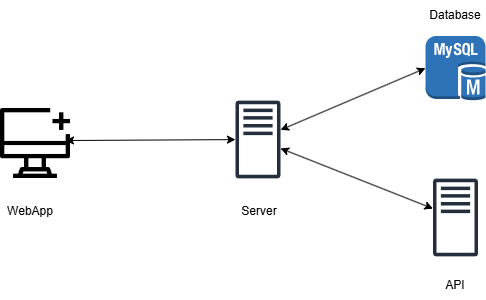

The diagram above was exported from draw.io. Its source (the exported page's mxGraphModel, read from the mxfile embedded in the PNG):
<mxGraphModel dx="1434" dy="746" grid="1" gridSize="10" guides="1" tooltips="1" connect="1" arrows="1" fold="1" page="1" pageScale="1" pageWidth="827" pageHeight="1169" math="0" shadow="0">
  <root>
    <mxCell id="0" />
    <mxCell id="1" parent="0" />
    <mxCell id="5Zvh8snz1ftsC7GzvJY6-3" value="" style="sketch=0;outlineConnect=0;fontColor=#232F3E;gradientColor=none;fillColor=#232F3D;strokeColor=none;dashed=0;verticalLabelPosition=bottom;verticalAlign=top;align=center;html=1;fontSize=12;fontStyle=0;aspect=fixed;pointerEvents=1;shape=mxgraph.aws4.traditional_server;" vertex="1" parent="1">
      <mxGeometry x="390" y="450" width="45" height="78" as="geometry" />
    </mxCell>
    <mxCell id="5Zvh8snz1ftsC7GzvJY6-4" value="" style="outlineConnect=0;dashed=0;verticalLabelPosition=bottom;verticalAlign=top;align=center;html=1;shape=mxgraph.aws3.mysql_db_instance;fillColor=#2E73B8;gradientColor=none;" vertex="1" parent="1">
      <mxGeometry x="580" y="385.5" width="60" height="64.5" as="geometry" />
    </mxCell>
    <mxCell id="5Zvh8snz1ftsC7GzvJY6-5" value="" style="sketch=0;outlineConnect=0;fontColor=#232F3E;gradientColor=none;fillColor=#232F3D;strokeColor=none;dashed=0;verticalLabelPosition=bottom;verticalAlign=top;align=center;html=1;fontSize=12;fontStyle=0;aspect=fixed;pointerEvents=1;shape=mxgraph.aws4.traditional_server;" vertex="1" parent="1">
      <mxGeometry x="587.5" y="528" width="45" height="78" as="geometry" />
    </mxCell>
    <mxCell id="5Zvh8snz1ftsC7GzvJY6-6" value="" style="shape=image;html=1;verticalAlign=top;verticalLabelPosition=bottom;labelBackgroundColor=#ffffff;imageAspect=0;aspect=fixed;image=https://cdn4.iconfinder.com/data/icons/essential-3/32/366-Computer-128.png" vertex="1" parent="1">
      <mxGeometry x="155" y="458" width="70" height="70" as="geometry" />
    </mxCell>
    <mxCell id="5Zvh8snz1ftsC7GzvJY6-13" value="Server" style="text;html=1;align=center;verticalAlign=middle;whiteSpace=wrap;rounded=0;" vertex="1" parent="1">
      <mxGeometry x="384" y="546" width="60" height="30" as="geometry" />
    </mxCell>
    <mxCell id="5Zvh8snz1ftsC7GzvJY6-14" value="WebApp" style="text;html=1;align=center;verticalAlign=middle;whiteSpace=wrap;rounded=0;" vertex="1" parent="1">
      <mxGeometry x="155" y="546" width="60" height="30" as="geometry" />
    </mxCell>
    <mxCell id="5Zvh8snz1ftsC7GzvJY6-15" value="API" style="text;html=1;align=center;verticalAlign=middle;whiteSpace=wrap;rounded=0;" vertex="1" parent="1">
      <mxGeometry x="580" y="620" width="60" height="30" as="geometry" />
    </mxCell>
    <mxCell id="5Zvh8snz1ftsC7GzvJY6-17" value="" style="endArrow=classic;startArrow=classic;html=1;rounded=0;" edge="1" parent="1" target="5Zvh8snz1ftsC7GzvJY6-3">
      <mxGeometry width="50" height="50" relative="1" as="geometry">
        <mxPoint x="220" y="490" as="sourcePoint" />
        <mxPoint x="440" y="460" as="targetPoint" />
        <Array as="points" />
      </mxGeometry>
    </mxCell>
    <mxCell id="5Zvh8snz1ftsC7GzvJY6-19" value="Database" style="text;html=1;align=center;verticalAlign=middle;whiteSpace=wrap;rounded=0;" vertex="1" parent="1">
      <mxGeometry x="580" y="350" width="60" height="30" as="geometry" />
    </mxCell>
    <mxCell id="5Zvh8snz1ftsC7GzvJY6-20" value="" style="endArrow=classic;startArrow=classic;html=1;rounded=0;" edge="1" parent="1" source="5Zvh8snz1ftsC7GzvJY6-5" target="5Zvh8snz1ftsC7GzvJY6-3">
      <mxGeometry width="50" height="50" relative="1" as="geometry">
        <mxPoint x="390" y="510" as="sourcePoint" />
        <mxPoint x="440" y="460" as="targetPoint" />
      </mxGeometry>
    </mxCell>
    <mxCell id="5Zvh8snz1ftsC7GzvJY6-21" value="" style="endArrow=classic;startArrow=classic;html=1;rounded=0;exitX=0;exitY=0.5;exitDx=0;exitDy=0;exitPerimeter=0;" edge="1" parent="1" source="5Zvh8snz1ftsC7GzvJY6-4" target="5Zvh8snz1ftsC7GzvJY6-3">
      <mxGeometry width="50" height="50" relative="1" as="geometry">
        <mxPoint x="390" y="510" as="sourcePoint" />
        <mxPoint x="440" y="460" as="targetPoint" />
      </mxGeometry>
    </mxCell>
  </root>
</mxGraphModel>